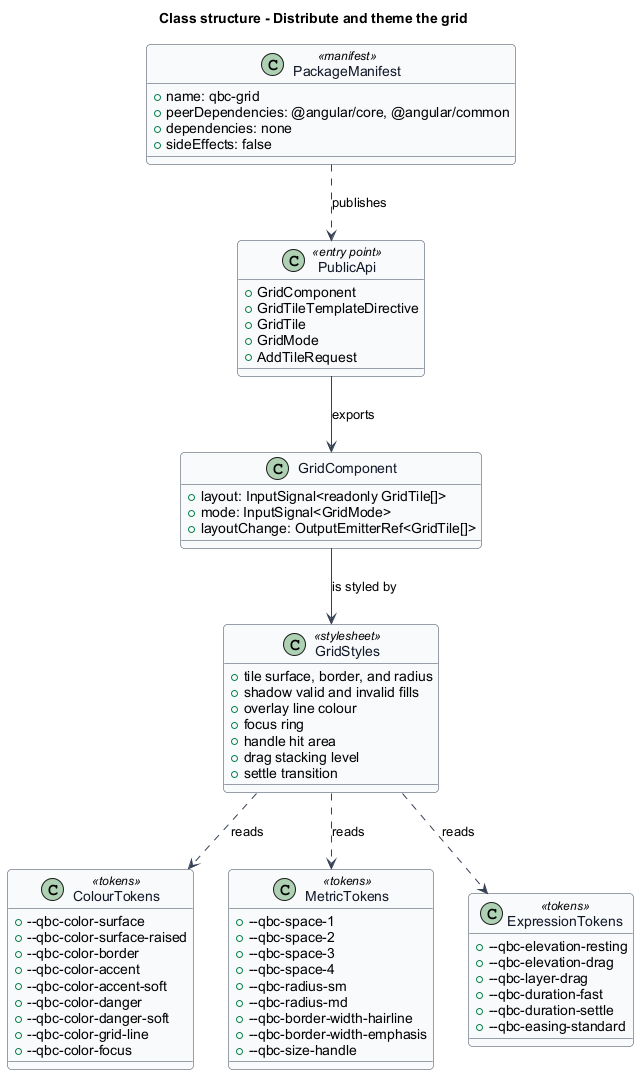

The diagram above was rendered by PlantUML. Its source (embedded in the PNG):
@startuml
' --- shared skin header ---
skinparam backgroundColor #FFFFFF
skinparam shadowing false
skinparam roundcorner 8
skinparam defaultFontName Arial
skinparam ArrowColor #344054
skinparam class {
  BorderColor #344054
  FontColor #101828
  BackgroundColor #F9FAFB
}
' --------------------------
title Class structure - Distribute and theme the grid

class PublicApi <<entry point>> {
  +GridComponent
  +GridTileTemplateDirective
  +GridTile
  +GridMode
  +AddTileRequest
}

class PackageManifest <<manifest>> {
  +name: qbc-grid
  +peerDependencies: @angular/core, @angular/common
  +dependencies: none
  +sideEffects: false
}

class ColourTokens <<tokens>> {
  +--qbc-color-surface
  +--qbc-color-surface-raised
  +--qbc-color-border
  +--qbc-color-accent
  +--qbc-color-accent-soft
  +--qbc-color-danger
  +--qbc-color-danger-soft
  +--qbc-color-grid-line
  +--qbc-color-focus
}

class MetricTokens <<tokens>> {
  +--qbc-space-1
  +--qbc-space-2
  +--qbc-space-3
  +--qbc-space-4
  +--qbc-radius-sm
  +--qbc-radius-md
  +--qbc-border-width-hairline
  +--qbc-border-width-emphasis
  +--qbc-size-handle
}

class ExpressionTokens <<tokens>> {
  +--qbc-elevation-resting
  +--qbc-elevation-drag
  +--qbc-layer-drag
  +--qbc-duration-fast
  +--qbc-duration-settle
  +--qbc-easing-standard
}

class GridStyles <<stylesheet>> {
  +tile surface, border, and radius
  +shadow valid and invalid fills
  +overlay line colour
  +focus ring
  +handle hit area
  +drag stacking level
  +settle transition
}

class GridComponent {
  +layout: InputSignal<readonly GridTile[]>
  +mode: InputSignal<GridMode>
  +layoutChange: OutputEmitterRef<GridTile[]>
}

PublicApi --> GridComponent : exports
PackageManifest ..> PublicApi : publishes
GridStyles ..> ColourTokens : reads
GridStyles ..> MetricTokens : reads
GridStyles ..> ExpressionTokens : reads
GridComponent --> GridStyles : is styled by
@enduml